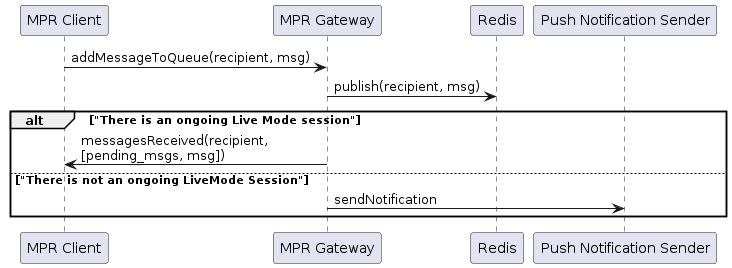

The diagram above was rendered by PlantUML. Its source (embedded in the PNG):
@startuml
participant Client as "MPR Client"
participant Server as "MPR Gateway"
participant Redis as "Redis"
participant PNS as "Push Notification Sender"

Client -> Server: addMessageToQueue(recipient, msg)
Server -> Redis: publish(recipient, msg)
alt "There is an ongoing Live Mode session"
Server -> Client: messagesReceived(recipient, \n[pending_msgs, msg])
else  "There is not an ongoing LiveMode Session"
Server -> PNS: sendNotification
end
@enduml